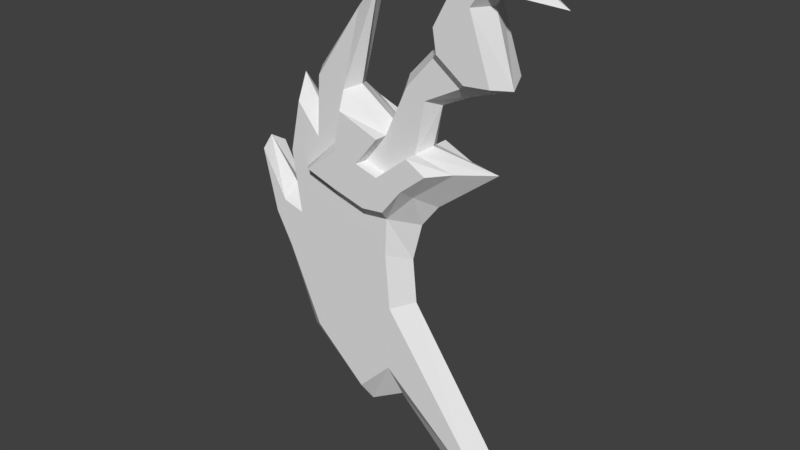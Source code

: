 # Source: dagger1.blend  (saved by Blender 2.78.0; exported with 4.5.12 LTS)
import bpy
from mathutils import Matrix  # noqa: F401  (used for matrix-valued properties, if any)

bpy.ops.wm.read_factory_settings(use_empty=True)
scene = bpy.context.scene
scene.name = 'Scene'

# ---- collections
col_collection_1 = bpy.data.collections.new('Collection 1'); scene.collection.children.link(col_collection_1)

# ---- world
world_world = bpy.data.worlds.new('World'); scene.world = world_world
world_world.color = (0.05088, 0.05088, 0.05088)
world_world.use_sun_shadow = False
world_world.sun_shadow_jitter_overblur = 0.0
world_world.cycles.sampling_method = 'MANUAL'

# ---- meshes
me_cube_002 = bpy.data.meshes.new('Cube.002')
me_cube_002.from_pydata([(-1.403, -0.2371, -0.7178), (-0.6629, -0.2371, 2.317), (0.6516, -0.2371, -1.128), (1.812, -0.2371, 1.442), (-1.137, -0.2371, -0.0484), (0.5744, -0.2371, -0.2242), (-1.286, -0.2371, 0.9647), (0.6015, -0.2371, 0.3875), (-0.8391, -0.2371, -1.988), (2.104, -0.2371, -3.128), (-0.9013, -0.2371, -0.8839), (-0.1882, -0.2371, 2.204), (-0.7047, -0.2371, -0.2364), (-0.9573, -0.2371, 0.802), (0.04603, -0.2371, -2.798), (-0.2076, -0.2371, -1.081), (0.1756, -0.2371, -1.128), (0.6199, -0.2371, -2.214), (1.885, -0.2371, -3.266), (1.136, -0.2371, 1.562), (0.5996, -0.2371, 1.704), (0.1997, -0.2371, -0.2496), (-0.2389, -0.2371, -0.2536), (0.2272, -0.2371, 0.3424), (-0.3225, -0.2371, 0.4897), (-1.685, -0.2371, -0.1917), (-1.488, -0.2371, 0.05194), (-1.922, -0.2371, 0.821), (-0.72, -0.2371, 1.338), (1.095, -0.2371, 0.8818), (-0.3776, -0.2371, 1.336), (0.5898, -0.2371, 1.117), (0.2084, -0.2371, 1.228), (0.1277, -0.2371, 3.472), (1.869, -0.2371, 2.688), (1.42, -0.2371, 3.013), (-1.102, -0.2371, 1.809), (1.287, -0.2371, 2.382), (0.979, -0.2371, 2.521), (2.009, -0.3533, 2.8), (1.56, -0.3533, 3.125), (2.427, -0.3533, 2.837), (1.502, -0.3533, 3.476), (2.075, -0.3533, 3.836), (1.82, -0.3533, 4.067), (2.267, -0.3533, 4.117), (2.241, -0.3533, 4.343), (2.703, -0.3533, 4.092), (1.033, -0.4462, 1.022), (0.6967, -0.4462, 0.6003), (0.5996, -0.4462, 1.704), (-0.08735, -0.4462, 1.963), (-0.2273, -0.4462, 0.7025), (-0.7613, -0.4462, 0.8748), (-0.2096, -0.4462, 1.296), (1.465, -0.4462, 1.375), (1.136, -0.4462, 1.562), (0.3224, -0.4462, 0.5552), (0.5898, -0.4462, 1.117), (0.2084, -0.4462, 1.228), (2.564, 0.0, 2.75), (1.342, 0.0, 3.503), (2.236, 0.0, 3.815), (1.7, 0.0, 4.177), (2.339, 0.0, 3.971), (2.235, 0.0, 4.505), (3.311, 0.0, 3.947), (-0.8168, 0.0, 2.369), (-1.554, 0.0, -0.779), (0.9857, 0.0, -0.9911), (2.391, 0.0, 1.518), (0.9183, 0.0, -0.2696), (-1.338, 0.0, 0.2645), (1.081, 0.0, 0.354), (-1.448, 0.0, 0.9703), (-1.139, 0.0, -2.194), (3.121, 0.0, -4.071), (0.0935, 0.0, -3.154), (-0.03722, 0.0, 2.264), (1.273, 0.0, 1.649), (0.5539, 0.0, 1.86), (0.7104, 0.0, -2.782), (1.806, 0.0, -3.814), (-1.842, 0.0, -0.2323), (-1.451, 0.0, 0.3001), (-1.985, 0.0, 0.9672), (1.377, 0.0, 0.7323), (-0.8102, 0.0, 1.681), (0.3007, 0.0, 3.862), (1.918, 0.0, 2.533), (1.265, 0.0, 3.061), (-1.16, 0.0, 2.202), (0.8449, 0.0, 2.613), (1.42, 0.0, 2.289)], [], [(7, 29, 48, 49), (86, 70, 3, 29), (30, 11, 1, 28), (1, 11, 33), (10, 12, 4, 0), (69, 71, 5, 2), (68, 0, 25, 83), (12, 13, 6, 4), (71, 73, 7, 5), (82, 76, 9, 18), (69, 2, 9, 76), (10, 0, 8, 14), (15, 10, 14, 17), (75, 77, 14, 8), (22, 24, 13, 12), (15, 22, 12, 10), (80, 78, 11, 20), (31, 19, 20, 32), (70, 79, 19, 3), (38, 37, 34, 35), (2, 5, 21, 16), (16, 21, 22, 15), (5, 7, 23, 21), (21, 23, 24, 22), (2, 16, 18, 9), (16, 15, 17, 18), (77, 81, 17, 14), (81, 82, 18, 17), (0, 4, 26, 25), (24, 23, 57, 52), (25, 26, 27), (83, 25, 27, 85), (23, 7, 49, 57), (13, 24, 52, 53), (13, 30, 28, 6), (73, 86, 29, 7), (32, 20, 50, 59), (90, 35, 61), (67, 1, 33, 88), (92, 38, 35, 90), (74, 6, 36, 91), (6, 28, 36), (66, 65, 46, 47), (35, 34, 39, 40), (60, 62, 43, 41), (34, 60, 41, 39), (19, 79, 93, 37), (80, 20, 38, 92), (20, 19, 37, 38), (34, 89, 60), (37, 93, 89, 34), (11, 78, 88, 33), (28, 87, 91, 36), (4, 72, 84, 26), (26, 84, 85, 27), (4, 6, 74, 72), (0, 68, 75, 8), (28, 1, 67, 87), (40, 39, 41, 42), (44, 43, 45, 46), (42, 41, 43, 44), (46, 45, 47), (61, 35, 40, 42), (62, 64, 45, 43), (64, 66, 47, 45), (65, 63, 44, 46), (63, 61, 42, 44), (59, 50, 51, 54), (48, 55, 56, 58), (57, 58, 59, 52), (49, 48, 58, 57), (52, 59, 54, 53), (3, 19, 56, 55), (20, 11, 51, 50), (30, 13, 53, 54), (11, 30, 54, 51), (31, 32, 59, 58), (29, 3, 55, 48), (19, 31, 58, 56)])
me_cube_002.use_remesh_preserve_volume = False
me_cube_002.use_remesh_preserve_attributes = False
me_cube_002.use_mirror_vertex_groups = False
me_cube_002.update()

# ---- objects
ob_cube_001 = bpy.data.objects.new('Cube.001', me_cube_002)

# ---- transforms, parenting, visibility, modifiers, constraints
ob_cube_001.location = (0.0, 0.0, 0.0)
ob_cube_001.scale = (0.609, 0.609, 0.609)
ob_cube_001.lineart.crease_threshold = 0.0
_m = ob_cube_001.modifiers.new('Mirror', 'MIRROR')
_m.use_axis = (False, True, False)

# ---- collection membership
col_collection_1.objects.link(ob_cube_001)

# ---- scene / render settings (as saved in the file)
scene.frame_start = 1; scene.frame_end = 250; scene.frame_set(1)
scene.render.engine = 'BLENDER_EEVEE_NEXT'
scene.render.resolution_percentage = 50
scene.render.dither_intensity = 0.0
scene.cycles.use_denoising = False
scene.cycles.samples = 128
scene.cycles.sampling_pattern = 'TABULATED_SOBOL'
scene.cycles.light_sampling_threshold = 0.0
scene.cycles.use_adaptive_sampling = False
scene.cycles.use_light_tree = False
scene.cycles.blur_glossy = 0.0
scene.cycles.sample_clamp_indirect = 0.0
scene.view_settings.view_transform = 'Standard'
bpy.context.view_layer.update()

# ---- added for rendering (the .blend has no active camera and no usable light): camera, sun
cam_auto = bpy.data.cameras.new('AutoCamera')
cam_auto.lens = 50.0
cam_auto.sensor_width = 36.0
cam_auto.clip_end = 1000.0
ob_auto_camera = bpy.data.objects.new('AutoCamera', cam_auto)
scene.collection.objects.link(ob_auto_camera)
ob_auto_camera.location = (6.10564, -6.84223, 4.69369)
ob_auto_camera.rotation_euler = (1.09748, -7.21219e-08, 0.694738)
scene.camera = ob_auto_camera
light_auto_sun = bpy.data.lights.new('AutoSun', 'SUN')
light_auto_sun.energy = 3.0
light_auto_sun.angle = 0.0523599
ob_auto_sun = bpy.data.objects.new('AutoSun', light_auto_sun)
scene.collection.objects.link(ob_auto_sun)
ob_auto_sun.rotation_euler = (0.872665, 0.174533, 0.523599)
bpy.context.view_layer.update()
